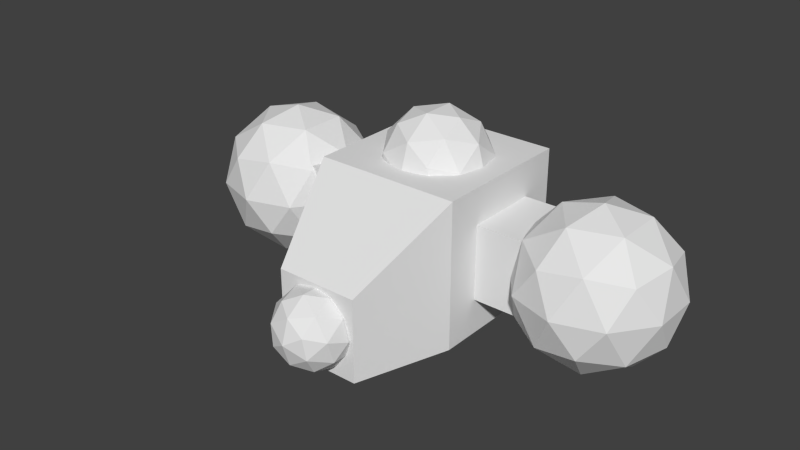 # Source: geometry.blend  (saved by Blender 2.66.0; exported with 4.5.12 LTS)
import bpy
from mathutils import Matrix  # noqa: F401  (used for matrix-valued properties, if any)

bpy.ops.wm.read_factory_settings(use_empty=True)
scene = bpy.context.scene
scene.name = 'Scene'

# ---- collections
col_collection_1 = bpy.data.collections.new('Collection 1'); scene.collection.children.link(col_collection_1)

# ---- materials (node trees are filled in below, after node groups)
mat_material = bpy.data.materials.new('Material')
mat_material.alpha_threshold = 0.0
mat_material.use_transparent_shadow = False
mat_material.roughness = 0.5
mat_material.line_color = (0.0, 0.0, 0.0, 1.0)

# ---- material node trees

# ---- world
world_world = bpy.data.worlds.new('World'); scene.world = world_world
world_world.color = (0.05088, 0.05088, 0.05088)
world_world.use_sun_shadow = False
world_world.sun_shadow_jitter_overblur = 0.0
world_world.cycles.sampling_method = 'MANUAL'
world_world.cycles.sample_map_resolution = 256

# ---- meshes
me_cube_001 = bpy.data.meshes.new('Cube.001')
me_cube_001.from_pydata([(-480.9, -226.8, -552.9), (-480.9, 743.9, -552.9), (489.9, 743.9, -552.9), (489.9, -226.8, -552.9), (-480.9, -226.8, 417.8), (-480.9, 743.9, 417.8), (489.9, 743.9, 417.8), (489.9, -226.8, 417.8), (-268.7, -827.8, -562.2), (277.7, -827.8, -562.2), (-268.7, -827.8, -15.76), (277.7, -827.8, -15.76), (-480.9, 9.278, -316.8), (-480.9, 507.8, -316.8), (-480.9, 9.279, 181.7), (-480.9, 507.8, 181.7), (-1183.0, 9.279, -316.8), (-1183.0, 507.8, -316.8), (-1183.0, 9.279, 181.7), (-1183.0, 507.8, 181.7), (489.9, 507.1, -316.1), (489.9, 10.01, -316.1), (489.9, 507.1, 181.0), (489.9, 10.01, 181.0), (1185.0, 507.1, -316.1), (1185.0, 10.01, -316.1), (1185.0, 507.1, 181.0), (1185.0, 10.01, 181.0), (-351.4, 258.5, 366.1), (-154.7, 445.6, 623.6), (-154.7, 561.3, 267.7), (-154.7, 258.5, 47.75), (-154.7, -44.21, 267.7), (-154.7, 71.43, 623.6), (163.7, 561.3, 464.4), (163.7, 445.6, 108.5), (163.7, 71.43, 108.5), (163.7, -44.21, 464.4), (163.7, 258.5, 684.4), (360.4, 258.5, 366.1), (-298.2, 368.5, 517.4), (-182.6, 546.5, 459.6), (-298.2, 436.5, 308.2), (-298.2, 148.6, 517.4), (-182.6, 258.5, 668.8), (-182.6, 436.5, 121.1), (-298.2, 258.5, 179.0), (-182.6, 80.59, 121.1), (-298.2, 80.59, 308.2), (-182.6, -29.39, 459.6), (4.499, 148.6, 704.5), (4.499, 368.5, 704.5), (4.499, 546.5, 575.3), (4.499, 614.4, 366.1), (4.499, 546.5, 156.9), (4.5, 368.5, 27.59), (4.5, 148.6, 27.59), (4.5, -29.39, 156.9), (4.5, -97.36, 366.1), (4.5, -29.39, 575.3), (191.6, 436.5, 611.0), (191.6, 546.5, 272.5), (191.6, 258.5, 63.33), (191.6, -29.39, 272.5), (191.6, 80.59, 611.0), (307.2, 258.5, 553.2), (307.2, 436.5, 423.9), (307.2, 368.5, 214.7), (307.2, 148.6, 214.7), (307.2, 80.59, 423.9), (-258.4, -843.5, -288.7), (-115.6, -707.7, -101.7), (-115.6, -623.7, -360.1), (-115.6, -843.5, -519.8), (-115.6, -1063.0, -360.1), (-115.6, -979.4, -101.7), (115.5, -623.7, -217.3), (115.5, -707.7, -475.7), (115.5, -979.4, -475.7), (115.5, -1063.0, -217.3), (115.5, -843.5, -57.56), (258.4, -843.5, -288.7), (-219.8, -763.7, -178.8), (-135.9, -634.5, -220.8), (-219.8, -714.3, -330.7), (-219.8, -923.4, -178.8), (-135.9, -843.5, -68.88), (-135.9, -714.3, -466.5), (-219.8, -843.5, -424.5), (-135.9, -972.7, -466.5), (-219.8, -972.7, -330.7), (-135.9, -1053.0, -220.8), (-0.01731, -923.4, -42.93), (-0.01727, -763.7, -42.93), (-0.01725, -634.5, -136.8), (-0.01722, -585.1, -288.7), (-0.01721, -634.5, -440.6), (-0.01727, -763.7, -534.4), (-0.01731, -923.4, -534.4), (-0.01733, -1053.0, -440.6), (-0.01737, -1102.0, -288.7), (-0.01737, -1053.0, -136.8), (135.8, -714.3, -110.9), (135.8, -634.5, -356.6), (135.8, -843.5, -508.5), (135.8, -1053.0, -356.6), (135.8, -972.7, -110.9), (219.8, -843.5, -152.8), (219.8, -714.3, -246.7), (219.8, -763.7, -398.6), (219.8, -923.4, -398.6), (219.8, -972.7, -246.7), (-1170.0, 258.5, -588.3), (-1542.0, 528.7, -304.2), (-1028.0, 695.7, -304.2), (-710.1, 258.5, -304.2), (-1028.0, -178.7, -304.2), (-1542.0, -11.68, -304.2), (-1312.0, 695.7, 155.6), (-797.9, 528.7, 155.6), (-797.9, -11.68, 155.6), (-1312.0, -178.7, 155.6), (-1630.0, 258.5, 155.6), (-1170.0, 258.5, 439.7), (-1388.0, 417.4, -511.5), (-1305.0, 674.3, -344.5), (-1086.0, 515.5, -511.5), (-1388.0, 99.71, -511.5), (-1607.0, 258.5, -344.5), (-816.1, 515.5, -344.5), (-899.6, 258.5, -511.5), (-816.1, 1.548, -344.5), (-1086.0, 1.549, -511.5), (-1305.0, -157.3, -344.5), (-1659.0, 99.71, -74.31), (-1659.0, 417.4, -74.31), (-1472.0, 674.3, -74.31), (-1170.0, 772.5, -74.31), (-867.7, 674.3, -74.31), (-681.0, 417.4, -74.3), (-681.0, 99.71, -74.3), (-867.7, -157.3, -74.31), (-1170.0, -255.4, -74.31), (-1472.0, -157.3, -74.31), (-1524.0, 515.5, 195.9), (-1035.0, 674.3, 195.9), (-732.6, 258.5, 195.9), (-1035.0, -157.3, 195.9), (-1524.0, 1.548, 195.9), (-1440.0, 258.5, 362.9), (-1253.0, 515.5, 362.9), (-951.2, 417.4, 362.9), (-951.2, 99.71, 362.9), (-1253.0, 1.549, 362.9), (1163.0, 258.5, -588.3), (791.1, 528.7, -304.2), (1305.0, 695.7, -304.2), (1623.0, 258.5, -304.2), (1305.0, -178.7, -304.2), (791.1, -11.68, -304.2), (1021.0, 695.7, 155.6), (1535.0, 528.7, 155.6), (1535.0, -11.68, 155.6), (1021.0, -178.7, 155.6), (703.3, 258.5, 155.6), (1163.0, 258.5, 439.7), (944.4, 417.4, -511.5), (1028.0, 674.3, -344.5), (1247.0, 515.5, -511.5), (944.4, 99.71, -511.5), (725.8, 258.5, -344.5), (1517.0, 515.5, -344.5), (1433.0, 258.5, -511.5), (1517.0, 1.548, -344.5), (1247.0, 1.549, -511.5), (1028.0, -157.3, -344.5), (674.2, 99.71, -74.31), (674.2, 417.4, -74.31), (860.9, 674.3, -74.31), (1163.0, 772.5, -74.31), (1465.0, 674.3, -74.31), (1652.0, 417.4, -74.31), (1652.0, 99.71, -74.31), (1465.0, -157.3, -74.31), (1163.0, -255.4, -74.31), (860.9, -157.3, -74.31), (809.3, 515.5, 195.9), (1298.0, 674.3, 195.9), (1600.0, 258.5, 195.9), (1298.0, -157.3, 195.9), (809.3, 1.548, 195.9), (892.8, 258.5, 362.9), (1080.0, 515.5, 362.9), (1382.0, 417.4, 362.9), (1382.0, 99.71, 362.9), (1080.0, 1.549, 362.9), (-427.1, 498.1, -64.41), (-188.5, 725.0, 247.9), (-188.5, 865.2, -183.7), (-188.5, 498.1, -450.4), (-188.5, 131.0, -183.7), (-188.5, 271.2, 247.9), (197.5, 865.2, 54.87), (197.5, 725.0, -376.7), (197.5, 271.2, -376.7), (197.5, 131.0, 54.87), (197.5, 498.1, 321.6), (436.1, 498.1, -64.41), (-362.6, 631.4, 119.1), (-222.4, 847.2, 49.04), (-362.6, 713.9, -134.5), (-362.6, 364.7, 119.1), (-222.4, 498.1, 302.7), (-222.4, 713.9, -361.4), (-362.6, 498.1, -291.3), (-222.4, 282.3, -361.4), (-362.6, 282.3, -134.5), (-222.4, 149.0, 49.04), (4.499, 364.7, 346.0), (4.499, 631.4, 346.0), (4.499, 847.2, 189.3), (4.499, 929.6, -64.41), (4.499, 847.2, -318.1), (4.5, 631.4, -474.8), (4.5, 364.7, -474.8), (4.5, 148.9, -318.1), (4.5, 66.53, -64.41), (4.5, 148.9, 189.3), (231.4, 713.9, 232.6), (231.4, 847.2, -177.9), (231.4, 498.1, -431.5), (231.4, 149.0, -177.9), (231.4, 282.3, 232.6), (371.6, 498.1, 162.5), (371.6, 713.9, 5.703), (371.6, 631.4, -248.0), (371.6, 364.7, -248.0), (371.6, 282.3, 5.703)], [], [(0, 1, 2, 3), (4, 7, 6, 5), (0, 4, 14, 12), (1, 5, 6, 2), (2, 6, 22, 20), (7, 4, 10, 11), (10, 8, 9, 11), (4, 0, 8, 10), (3, 7, 11, 9), (0, 3, 9, 8), (13, 12, 16, 17), (1, 0, 12, 13), (5, 1, 13, 15), (4, 5, 15, 14), (16, 18, 19, 17), (12, 14, 18, 16), (15, 13, 17, 19), (14, 15, 19, 18), (22, 23, 27, 26), (7, 3, 21, 23), (6, 7, 23, 22), (3, 2, 20, 21), (24, 26, 27, 25), (21, 20, 24, 25), (20, 22, 26, 24), (23, 21, 25, 27), (28, 40, 42), (29, 40, 44), (28, 42, 46), (28, 46, 48), (28, 48, 43), (29, 44, 51), (30, 41, 53), (31, 45, 55), (32, 47, 57), (33, 49, 59), (29, 51, 52), (30, 53, 54), (31, 55, 56), (32, 57, 58), (33, 59, 50), (34, 60, 66), (35, 61, 67), (36, 62, 68), (37, 63, 69), (38, 64, 65), (42, 41, 30), (42, 40, 41), (40, 29, 41), (44, 43, 33), (44, 40, 43), (40, 28, 43), (46, 45, 31), (46, 42, 45), (42, 30, 45), (48, 47, 32), (48, 46, 47), (46, 31, 47), (43, 49, 33), (43, 48, 49), (48, 32, 49), (51, 50, 38), (51, 44, 50), (44, 33, 50), (53, 52, 34), (53, 41, 52), (41, 29, 52), (55, 54, 35), (55, 45, 54), (45, 30, 54), (57, 56, 36), (57, 47, 56), (47, 31, 56), (59, 58, 37), (59, 49, 58), (49, 32, 58), (52, 60, 34), (52, 51, 60), (51, 38, 60), (54, 61, 35), (54, 53, 61), (53, 34, 61), (56, 62, 36), (56, 55, 62), (55, 35, 62), (58, 63, 37), (58, 57, 63), (57, 36, 63), (50, 64, 38), (50, 59, 64), (59, 37, 64), (66, 65, 39), (66, 60, 65), (60, 38, 65), (67, 66, 39), (67, 61, 66), (61, 34, 66), (68, 67, 39), (68, 62, 67), (62, 35, 67), (69, 68, 39), (69, 63, 68), (63, 36, 68), (65, 69, 39), (65, 64, 69), (64, 37, 69), (70, 82, 84), (71, 82, 86), (70, 84, 88), (70, 88, 90), (70, 90, 85), (71, 86, 93), (72, 83, 95), (73, 87, 97), (74, 89, 99), (75, 91, 101), (71, 93, 94), (72, 95, 96), (73, 97, 98), (74, 99, 100), (75, 101, 92), (76, 102, 108), (77, 103, 109), (78, 104, 110), (79, 105, 111), (80, 106, 107), (84, 83, 72), (84, 82, 83), (82, 71, 83), (86, 85, 75), (86, 82, 85), (82, 70, 85), (88, 87, 73), (88, 84, 87), (84, 72, 87), (90, 89, 74), (90, 88, 89), (88, 73, 89), (85, 91, 75), (85, 90, 91), (90, 74, 91), (93, 92, 80), (93, 86, 92), (86, 75, 92), (95, 94, 76), (95, 83, 94), (83, 71, 94), (97, 96, 77), (97, 87, 96), (87, 72, 96), (99, 98, 78), (99, 89, 98), (89, 73, 98), (101, 100, 79), (101, 91, 100), (91, 74, 100), (94, 102, 76), (94, 93, 102), (93, 80, 102), (96, 103, 77), (96, 95, 103), (95, 76, 103), (98, 104, 78), (98, 97, 104), (97, 77, 104), (100, 105, 79), (100, 99, 105), (99, 78, 105), (92, 106, 80), (92, 101, 106), (101, 79, 106), (108, 107, 81), (108, 102, 107), (102, 80, 107), (109, 108, 81), (109, 103, 108), (103, 76, 108), (110, 109, 81), (110, 104, 109), (104, 77, 109), (111, 110, 81), (111, 105, 110), (105, 78, 110), (107, 111, 81), (107, 106, 111), (106, 79, 111), (112, 124, 126), (113, 124, 128), (112, 126, 130), (112, 130, 132), (112, 132, 127), (113, 128, 135), (114, 125, 137), (115, 129, 139), (116, 131, 141), (117, 133, 143), (113, 135, 136), (114, 137, 138), (115, 139, 140), (116, 141, 142), (117, 143, 134), (118, 144, 150), (119, 145, 151), (120, 146, 152), (121, 147, 153), (122, 148, 149), (126, 125, 114), (126, 124, 125), (124, 113, 125), (128, 127, 117), (128, 124, 127), (124, 112, 127), (130, 129, 115), (130, 126, 129), (126, 114, 129), (132, 131, 116), (132, 130, 131), (130, 115, 131), (127, 133, 117), (127, 132, 133), (132, 116, 133), (135, 134, 122), (135, 128, 134), (128, 117, 134), (137, 136, 118), (137, 125, 136), (125, 113, 136), (139, 138, 119), (139, 129, 138), (129, 114, 138), (141, 140, 120), (141, 131, 140), (131, 115, 140), (143, 142, 121), (143, 133, 142), (133, 116, 142), (136, 144, 118), (136, 135, 144), (135, 122, 144), (138, 145, 119), (138, 137, 145), (137, 118, 145), (140, 146, 120), (140, 139, 146), (139, 119, 146), (142, 147, 121), (142, 141, 147), (141, 120, 147), (134, 148, 122), (134, 143, 148), (143, 121, 148), (150, 149, 123), (150, 144, 149), (144, 122, 149), (151, 150, 123), (151, 145, 150), (145, 118, 150), (152, 151, 123), (152, 146, 151), (146, 119, 151), (153, 152, 123), (153, 147, 152), (147, 120, 152), (149, 153, 123), (149, 148, 153), (148, 121, 153), (154, 166, 168), (155, 166, 170), (154, 168, 172), (154, 172, 174), (154, 174, 169), (155, 170, 177), (156, 167, 179), (157, 171, 181), (158, 173, 183), (159, 175, 185), (155, 177, 178), (156, 179, 180), (157, 181, 182), (158, 183, 184), (159, 185, 176), (160, 186, 192), (161, 187, 193), (162, 188, 194), (163, 189, 195), (164, 190, 191), (168, 167, 156), (168, 166, 167), (166, 155, 167), (170, 169, 159), (170, 166, 169), (166, 154, 169), (172, 171, 157), (172, 168, 171), (168, 156, 171), (174, 173, 158), (174, 172, 173), (172, 157, 173), (169, 175, 159), (169, 174, 175), (174, 158, 175), (177, 176, 164), (177, 170, 176), (170, 159, 176), (179, 178, 160), (179, 167, 178), (167, 155, 178), (181, 180, 161), (181, 171, 180), (171, 156, 180), (183, 182, 162), (183, 173, 182), (173, 157, 182), (185, 184, 163), (185, 175, 184), (175, 158, 184), (178, 186, 160), (178, 177, 186), (177, 164, 186), (180, 187, 161), (180, 179, 187), (179, 160, 187), (182, 188, 162), (182, 181, 188), (181, 161, 188), (184, 189, 163), (184, 183, 189), (183, 162, 189), (176, 190, 164), (176, 185, 190), (185, 163, 190), (192, 191, 165), (192, 186, 191), (186, 164, 191), (193, 192, 165), (193, 187, 192), (187, 160, 192), (194, 193, 165), (194, 188, 193), (188, 161, 193), (195, 194, 165), (195, 189, 194), (189, 162, 194), (191, 195, 165), (191, 190, 195), (190, 163, 195), (196, 208, 210), (197, 208, 212), (196, 210, 214), (196, 214, 216), (196, 216, 211), (197, 212, 219), (198, 209, 221), (199, 213, 223), (200, 215, 225), (201, 217, 227), (197, 219, 220), (198, 221, 222), (199, 223, 224), (200, 225, 226), (201, 227, 218), (202, 228, 234), (203, 229, 235), (204, 230, 236), (205, 231, 237), (206, 232, 233), (210, 209, 198), (210, 208, 209), (208, 197, 209), (212, 211, 201), (212, 208, 211), (208, 196, 211), (214, 213, 199), (214, 210, 213), (210, 198, 213), (216, 215, 200), (216, 214, 215), (214, 199, 215), (211, 217, 201), (211, 216, 217), (216, 200, 217), (219, 218, 206), (219, 212, 218), (212, 201, 218), (221, 220, 202), (221, 209, 220), (209, 197, 220), (223, 222, 203), (223, 213, 222), (213, 198, 222), (225, 224, 204), (225, 215, 224), (215, 199, 224), (227, 226, 205), (227, 217, 226), (217, 200, 226), (220, 228, 202), (220, 219, 228), (219, 206, 228), (222, 229, 203), (222, 221, 229), (221, 202, 229), (224, 230, 204), (224, 223, 230), (223, 203, 230), (226, 231, 205), (226, 225, 231), (225, 204, 231), (218, 232, 206), (218, 227, 232), (227, 205, 232), (234, 233, 207), (234, 228, 233), (228, 206, 233), (235, 234, 207), (235, 229, 234), (229, 202, 234), (236, 235, 207), (236, 230, 235), (230, 203, 235), (237, 236, 207), (237, 231, 236), (231, 204, 236), (233, 237, 207), (233, 232, 237), (232, 205, 237)])
me_cube_001.materials.append(mat_material)
me_cube_001.use_remesh_preserve_volume = False
me_cube_001.use_remesh_preserve_attributes = False
me_cube_001.use_mirror_vertex_groups = False
me_cube_001.update()

# ---- objects
ob_cube = bpy.data.objects.new('Cube', me_cube_001)

# ---- transforms, parenting, visibility, modifiers, constraints
ob_cube.location = (0.0, 0.0, 0.0)
ob_cube.lock_rotations_4d = False
ob_cube.empty_display_type = 'ARROWS'
ob_cube.lineart.crease_threshold = 0.0

# ---- collection membership
col_collection_1.objects.link(ob_cube)

# ---- scene / render settings (as saved in the file)
scene.frame_start = 1; scene.frame_end = 250; scene.frame_set(1)
scene.render.engine = 'BLENDER_EEVEE_NEXT'
scene.render.image_settings.color_mode = 'RGB'
scene.render.image_settings.compression = 90
scene.render.resolution_percentage = 50
scene.render.dither_intensity = 0.0
scene.render.bake_margin = 2
scene.cycles.use_denoising = False
scene.cycles.samples = 10
scene.cycles.sampling_pattern = 'TABULATED_SOBOL'
scene.cycles.light_sampling_threshold = 0.0
scene.cycles.use_adaptive_sampling = False
scene.cycles.use_light_tree = False
scene.cycles.blur_glossy = 0.0
scene.cycles.volume_bounces = 1
scene.cycles.pixel_filter_type = 'GAUSSIAN'
scene.cycles.sample_clamp_indirect = 0.0
scene.view_settings.view_transform = 'Standard'
bpy.context.view_layer.update()

# ---- added for rendering (the .blend has no active camera and no usable light): camera, sun
cam_auto = bpy.data.cameras.new('AutoCamera')
cam_auto.lens = 50.0
cam_auto.sensor_width = 36.0
cam_auto.clip_end = 66471.1
ob_auto_camera = bpy.data.objects.new('AutoCamera', cam_auto)
scene.collection.objects.link(ob_auto_camera)
ob_auto_camera.location = (3784.14, -4631.19, 3088.17)
ob_auto_camera.rotation_euler = (1.09748, -7.21219e-08, 0.694738)
scene.camera = ob_auto_camera
light_auto_sun = bpy.data.lights.new('AutoSun', 'SUN')
light_auto_sun.energy = 3.0
light_auto_sun.angle = 0.0523599
ob_auto_sun = bpy.data.objects.new('AutoSun', light_auto_sun)
scene.collection.objects.link(ob_auto_sun)
ob_auto_sun.rotation_euler = (0.872665, 0.174533, 0.523599)
bpy.context.view_layer.update()
